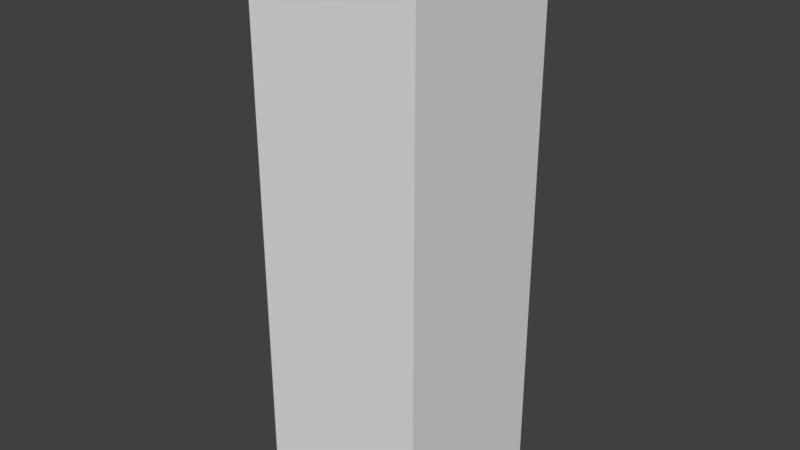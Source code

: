 # Source: Building1.blend  (saved by Blender 2.78.0; exported with 4.5.12 LTS)
import bpy
from mathutils import Matrix  # noqa: F401  (used for matrix-valued properties, if any)

bpy.ops.wm.read_factory_settings(use_empty=True)
scene = bpy.context.scene
scene.name = 'Scene'

# ---- collections
col_collection_1 = bpy.data.collections.new('Collection 1'); scene.collection.children.link(col_collection_1)

# ---- materials (node trees are filled in below, after node groups)
mat_material = bpy.data.materials.new('Material')
mat_material.alpha_threshold = 0.0
mat_material.use_transparent_shadow = False
mat_material.roughness = 0.5
mat_material.line_color = (0.0, 0.0, 0.0, 1.0)

# ---- material node trees

# ---- world
world_world = bpy.data.worlds.new('World'); scene.world = world_world
world_world.color = (0.05088, 0.05088, 0.05088)
world_world.use_sun_shadow = False
world_world.sun_shadow_jitter_overblur = 0.0
world_world.cycles.sampling_method = 'MANUAL'

# ---- meshes
me_cube = bpy.data.meshes.new('Cube')
me_cube.from_pydata([(25.0, 25.0, -12.27), (25.0, -25.0, -12.27), (-25.0, -25.0, -12.27), (-25.0, 25.0, -12.27), (25.0, 25.0, 151.0), (25.0, -25.0, 151.0), (-25.0, -25.0, 151.0), (-25.0, 25.0, 151.0), (25.0, 0.0, 151.0), (-25.0, -1.907e-06, 151.0), (25.0, 25.0, 5.0), (25.0, -25.0, 5.0), (-25.0, -25.0, 5.0), (-25.0, 25.0, 5.0), (-25.0, 3.159e-06, 5.0), (25.0, -1.689e-06, 5.0), (25.0, -5.0, -12.27), (25.0, -5.0, 151.0), (-25.0, -5.0, -12.27), (-25.0, -5.0, 151.0), (-25.0, -5.0, 5.0), (25.0, -5.0, 5.0), (-25.0, 5.0, -12.27), (-25.0, 5.0, 151.0), (25.0, 5.0, -12.27), (25.0, 5.0, 151.0), (25.0, 5.0, 5.0), (-25.0, 5.0, 5.0)], [], [(16, 1, 2, 18), (17, 19, 6, 5), (21, 17, 5, 11), (11, 5, 6, 12), (27, 23, 7, 13), (10, 0, 3, 13), (20, 19, 9, 14), (26, 25, 8, 15), (25, 23, 9, 8), (16, 18, 20, 21), (26, 15, 14, 27), (4, 10, 13, 7), (22, 27, 13, 3), (1, 11, 12, 2), (16, 21, 11, 1), (15, 21, 20, 14), (2, 12, 20, 18), (12, 6, 19, 20), (15, 8, 17, 21), (8, 9, 19, 17), (27, 22, 24, 26), (0, 10, 26, 24), (0, 24, 22, 3), (4, 7, 23, 25), (10, 4, 25, 26), (14, 9, 23, 27)])
me_cube.materials.append(mat_material)
me_cube.use_remesh_preserve_volume = False
me_cube.use_remesh_preserve_attributes = False
me_cube.use_mirror_vertex_groups = False
me_cube.update()

# ---- objects
ob_cube = bpy.data.objects.new('Cube', me_cube)

# ---- transforms, parenting, visibility, modifiers, constraints
ob_cube.location = (0.0, 0.0, 0.0)
ob_cube.lock_rotations_4d = False
ob_cube.empty_display_type = 'ARROWS'
ob_cube.lineart.crease_threshold = 0.0

# ---- collection membership
col_collection_1.objects.link(ob_cube)

# ---- scene / render settings (as saved in the file)
scene.frame_start = 1; scene.frame_end = 250; scene.frame_set(1)
scene.render.engine = 'BLENDER_EEVEE_NEXT'
scene.render.resolution_percentage = 50
scene.render.dither_intensity = 0.0
scene.cycles.use_denoising = False
scene.cycles.samples = 128
scene.cycles.sampling_pattern = 'TABULATED_SOBOL'
scene.cycles.light_sampling_threshold = 0.0
scene.cycles.use_adaptive_sampling = False
scene.cycles.use_light_tree = False
scene.cycles.blur_glossy = 0.0
scene.cycles.sample_clamp_indirect = 0.0
scene.view_settings.view_transform = 'Standard'
bpy.context.view_layer.update()

# ---- added for rendering (the .blend has no active camera and no usable light): camera, sun
cam_auto = bpy.data.cameras.new('AutoCamera')
cam_auto.lens = 50.0
cam_auto.sensor_width = 36.0
cam_auto.clip_end = 2889.03
ob_auto_camera = bpy.data.objects.new('AutoCamera', cam_auto)
scene.collection.objects.link(ob_auto_camera)
ob_auto_camera.location = (164.618, -197.541, 201.061)
ob_auto_camera.rotation_euler = (1.09748, -7.21219e-08, 0.694738)
scene.camera = ob_auto_camera
light_auto_sun = bpy.data.lights.new('AutoSun', 'SUN')
light_auto_sun.energy = 3.0
light_auto_sun.angle = 0.0523599
ob_auto_sun = bpy.data.objects.new('AutoSun', light_auto_sun)
scene.collection.objects.link(ob_auto_sun)
ob_auto_sun.rotation_euler = (0.872665, 0.174533, 0.523599)
bpy.context.view_layer.update()
